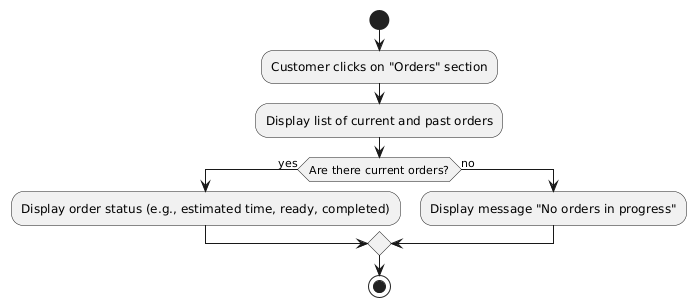

The diagram above was rendered by PlantUML. Its source (embedded in the PNG):
@startuml
start

:Customer clicks on "Orders" section;
:Display list of current and past orders;

if (Are there current orders?) then (yes)
  :Display order status (e.g., estimated time, ready, completed);
else (no)
  :Display message "No orders in progress";
endif

stop
@enduml